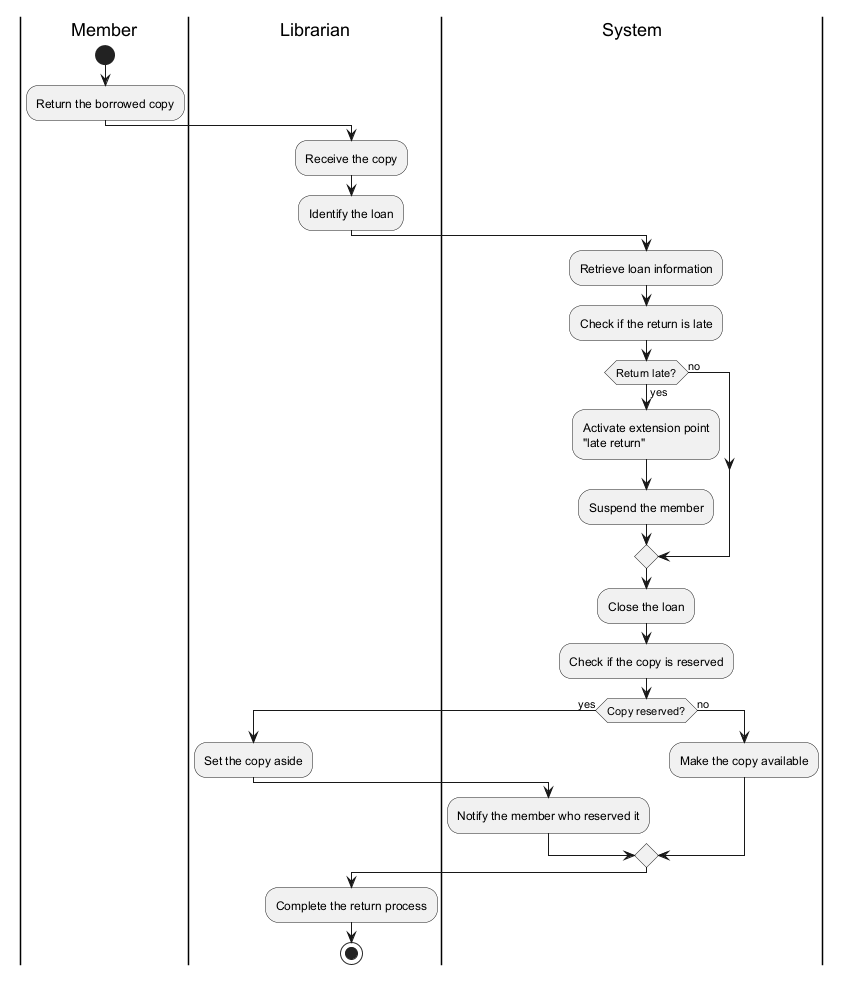

The diagram above was rendered by PlantUML. Its source (embedded in the PNG):
@startuml

|Member|
start
:Return the borrowed copy;

|Librarian|
:Receive the copy;
:Identify the loan;

|System|
:Retrieve loan information;
:Check if the return is late;

if (Return late?) then (yes)
  :Activate extension point\n"late return";
  :Suspend the member;
else (no)
endif

:Close the loan;
:Check if the copy is reserved;

if (Copy reserved?) then (yes)
  |Librarian|
  :Set the copy aside;

  |System|
  :Notify the member who reserved it;
else (no)
  :Make the copy available;
endif

|Librarian|
:Complete the return process;

stop
@enduml